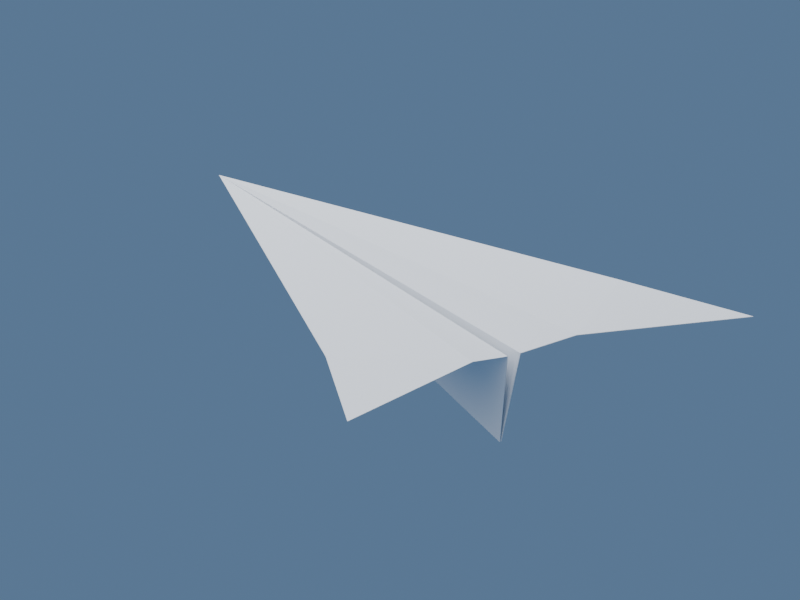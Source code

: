 # Source: PaperAirplane.blend  (saved by Blender 4.4.32; exported with 4.5.12 LTS)
import bpy
from mathutils import Matrix  # noqa: F401  (used for matrix-valued properties, if any)

bpy.ops.wm.read_factory_settings(use_empty=True)
scene = bpy.context.scene
scene.name = 'Scene'

# ---- collections
col_collection = bpy.data.collections.new('Collection'); scene.collection.children.link(col_collection)

# ---- materials (node trees are filled in below, after node groups)
mat_paper_white = bpy.data.materials.new('Paper_White')
mat_paper_white.diffuse_color = (0.93, 0.95, 0.98, 1.0)

# ---- material node trees
mat_paper_white.use_nodes = True; mat_paper_white.node_tree.nodes.clear()
_N = mat_paper_white.node_tree.nodes; _L = mat_paper_white.node_tree.links
n0 = _N.new('ShaderNodeBsdfPrincipled'); n0.name = 'Principled BSDF'; n0.location = (10, 300)
n0.inputs[0].default_value = (0.93, 0.95, 0.98, 1.0)
n0.inputs[2].default_value = 0.78
n1 = _N.new('ShaderNodeOutputMaterial'); n1.name = 'Material Output'; n1.location = (300, 300)
_L.new(n0.outputs[0], n1.inputs[0])
n1.is_active_output = True

# ---- world
world_world = bpy.data.worlds.new('World'); scene.world = world_world
world_world.use_nodes = True; world_world.node_tree.nodes.clear()
_N = world_world.node_tree.nodes; _L = world_world.node_tree.links
n0 = _N.new('ShaderNodeOutputWorld'); n0.name = 'World Output'; n0.location = (300, 300)
n1 = _N.new('ShaderNodeBackground'); n1.name = 'Background'; n1.location = (10, 300)
n1.inputs[0].default_value = (0.23, 0.4, 0.68, 1.0)
n1.inputs[1].default_value = 0.45
_L.new(n1.outputs[0], n0.inputs[0])
n0.is_active_output = True
world_world.color = (0.22, 0.35, 0.55)
world_world.sun_shadow_jitter_overblur = 0.0

# ---- cameras
cam_camera_001 = bpy.data.cameras.new('Camera.001')
cam_camera_001.type = 'ORTHO'
cam_camera_001.ortho_scale = 2.9

# ---- lights
light_area = bpy.data.lights.new('Area', 'AREA')
light_area.energy = 700.0
light_area.shape = 'DISK'
light_area.size = 4.0
light_area.size_y = 1.0
light_area_001 = bpy.data.lights.new('Area.001', 'AREA')
light_area_001.energy = 160.0
light_area_001.shape = 'DISK'
light_area_001.size = 5.0
light_area_001.size_y = 1.0

# ---- meshes
me_paperairplane = bpy.data.meshes.new('PaperAirplane')
me_paperairplane.from_pydata([(-1.904e-07, -1.25, 0.024), (-0.64, 0.43, 0.061), (-0.88, 0.94, 0.044), (-0.225, 0.77, 0.064), (-0.0002488, -1.25, 0.02403), (-0.2252, 0.77, 0.06403), (-0.02825, 0.7, 0.01403), (-0.0009979, -1.25, 0.02494), (-0.029, 0.7, 0.01494), (-0.003998, 0.61, -0.3601), (0.225, 0.77, 0.064), (0.88, 0.94, 0.044), (0.64, 0.43, 0.061), (1.904e-07, -1.25, 0.024), (0.02825, 0.7, 0.01403), (0.2252, 0.77, 0.06403), (0.0002488, -1.25, 0.02403), (0.003998, 0.61, -0.3601), (0.029, 0.7, 0.01494), (0.0009979, -1.25, 0.02494), (1.904e-07, -1.25, 0.026), (-0.64, 0.43, 0.063), (-0.88, 0.94, 0.046), (-0.225, 0.77, 0.066), (0.0002488, -1.25, 0.02597), (-0.2248, 0.77, 0.06597), (-0.02775, 0.7, 0.01597), (0.0009979, -1.25, 0.02506), (-0.027, 0.7, 0.01506), (-0.002002, 0.61, -0.3599), (0.225, 0.77, 0.066), (0.88, 0.94, 0.046), (0.64, 0.43, 0.063), (-1.904e-07, -1.25, 0.026), (0.02775, 0.7, 0.01597), (0.2248, 0.77, 0.06597), (-0.0002488, -1.25, 0.02597), (0.002002, 0.61, -0.3599), (0.027, 0.7, 0.01506), (-0.0009979, -1.25, 0.02506)], [], [(1, 3, 0), (4, 5, 6), (7, 8, 9), (10, 12, 13), (14, 15, 16), (17, 18, 19), (23, 21, 20), (24, 26, 25), (27, 29, 28), (30, 32, 31), (34, 36, 35), (37, 39, 38), (3, 20, 0), (1, 20, 21), (1, 22, 2), (3, 22, 23), (6, 24, 4), (5, 24, 25), (6, 25, 26), (9, 27, 7), (7, 28, 8), (8, 29, 9), (10, 33, 30), (10, 31, 11), (12, 31, 32), (12, 33, 13), (14, 36, 34), (14, 35, 15), (15, 36, 16), (19, 37, 17), (17, 38, 18), (18, 39, 19), (1, 2, 3), (10, 11, 12), (23, 22, 21), (30, 33, 32), (3, 23, 20), (1, 0, 20), (1, 21, 22), (3, 2, 22), (6, 26, 24), (5, 4, 24), (6, 5, 25), (9, 29, 27), (7, 27, 28), (8, 28, 29), (10, 13, 33), (10, 30, 31), (12, 11, 31), (12, 32, 33), (14, 16, 36), (14, 34, 35), (15, 35, 36), (19, 39, 37), (17, 37, 38), (18, 38, 39)])
me_paperairplane.materials.append(mat_paper_white)
me_paperairplane.update()

# ---- objects
ob_paperairplane = bpy.data.objects.new('PaperAirplane', me_paperairplane)
ob_preview_camera = bpy.data.objects.new('Preview Camera', cam_camera_001)
ob_softbox = bpy.data.objects.new('Softbox', light_area)
ob_fill = bpy.data.objects.new('Fill', light_area_001)

# ---- transforms, parenting, visibility, modifiers, constraints
ob_paperairplane.location = (0.0, 0.0, 0.0)
ob_preview_camera.location = (3.25, 4.9, 2.5)
ob_preview_camera.rotation_euler = (1.166, -2.395e-08, 2.561)
ob_softbox.location = (-3.0, -4.0, 6.0)
ob_softbox.rotation_euler = (0.6947, -4.874e-08, -0.6435)
ob_fill.location = (4.0, 2.0, 3.0)
ob_fill.rotation_euler = (0.9799, 8.457e-09, 2.034)

# ---- collection membership
col_collection.objects.link(ob_paperairplane)
col_collection.objects.link(ob_preview_camera)
col_collection.objects.link(ob_softbox)
col_collection.objects.link(ob_fill)

# ---- scene / render settings (as saved in the file)
scene.camera = ob_preview_camera
scene.frame_start = 1; scene.frame_end = 250; scene.frame_set(1)
scene.render.engine = 'CYCLES'
scene.render.resolution_x = 1200
scene.render.resolution_y = 900
scene.cycles.samples = 48
bpy.context.view_layer.update()
